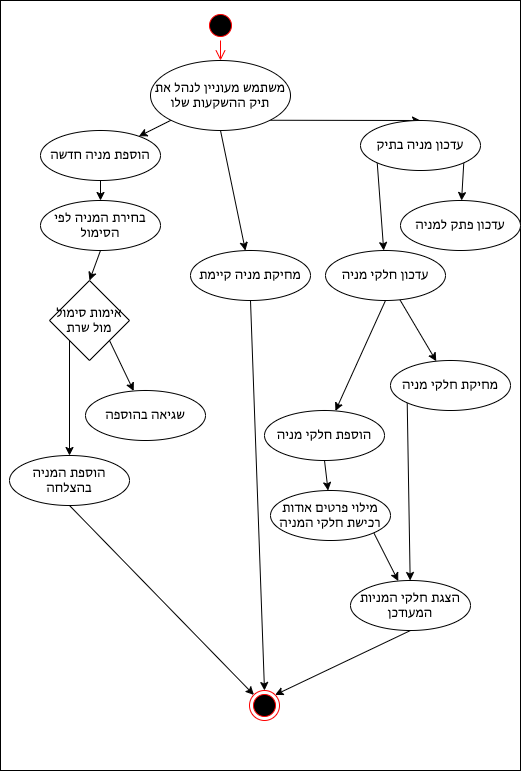

The diagram above was exported from draw.io. Its source (the exported page's mxGraphModel, read from the mxfile embedded in the PNG):
<mxGraphModel dx="913" dy="863" grid="1" gridSize="10" guides="1" tooltips="1" connect="1" arrows="1" fold="1" page="1" pageScale="1" pageWidth="827" pageHeight="1169" math="0" shadow="0">
  <root>
    <mxCell id="0" />
    <mxCell id="1" parent="0" />
    <mxCell id="2" value="" style="html=1;dashed=0;whitespace=wrap;" parent="1" vertex="1">
      <mxGeometry x="150" y="80" width="520" height="770" as="geometry" />
    </mxCell>
    <mxCell id="3" value="" style="ellipse;html=1;shape=startState;fillColor=#000000;strokeColor=#ff0000;" parent="1" vertex="1">
      <mxGeometry x="355" y="90" width="30" height="30" as="geometry" />
    </mxCell>
    <mxCell id="4" value="" style="edgeStyle=orthogonalEdgeStyle;html=1;verticalAlign=bottom;endArrow=open;endSize=8;strokeColor=#ff0000;entryX=0.5;entryY=0;entryDx=0;entryDy=0;" parent="1" source="3" target="8" edge="1">
      <mxGeometry relative="1" as="geometry">
        <mxPoint x="335" y="170" as="targetPoint" />
      </mxGeometry>
    </mxCell>
    <mxCell id="5" value="" style="ellipse;html=1;shape=endState;fillColor=#000000;strokeColor=#ff0000;" parent="1" vertex="1">
      <mxGeometry x="399" y="770" width="30" height="30" as="geometry" />
    </mxCell>
    <mxCell id="29" style="edgeStyle=none;html=1;exitX=0.5;exitY=1;exitDx=0;exitDy=0;" parent="1" source="8" target="21" edge="1">
      <mxGeometry relative="1" as="geometry" />
    </mxCell>
    <mxCell id="30" style="edgeStyle=none;html=1;exitX=0;exitY=1;exitDx=0;exitDy=0;" parent="1" source="8" target="20" edge="1">
      <mxGeometry relative="1" as="geometry" />
    </mxCell>
    <mxCell id="31" style="edgeStyle=none;html=1;exitX=1;exitY=1;exitDx=0;exitDy=0;entryX=0.5;entryY=0;entryDx=0;entryDy=0;" parent="1" source="8" target="22" edge="1">
      <mxGeometry relative="1" as="geometry" />
    </mxCell>
    <mxCell id="8" value="משתמש מעוניין לנהל את תיק ההשקעות שלו" style="ellipse;whiteSpace=wrap;html=1;" parent="1" vertex="1">
      <mxGeometry x="300" y="140" width="140" height="70" as="geometry" />
    </mxCell>
    <mxCell id="50" style="edgeStyle=none;html=1;exitX=0.5;exitY=1;exitDx=0;exitDy=0;" parent="1" source="20" target="37" edge="1">
      <mxGeometry relative="1" as="geometry" />
    </mxCell>
    <mxCell id="20" value="הוספת מניה חדשה" style="ellipse;whiteSpace=wrap;html=1;" parent="1" vertex="1">
      <mxGeometry x="190" y="210" width="120" height="50" as="geometry" />
    </mxCell>
    <mxCell id="58" style="edgeStyle=none;html=1;exitX=0.5;exitY=1;exitDx=0;exitDy=0;entryX=0.5;entryY=0;entryDx=0;entryDy=0;" edge="1" parent="1" source="21" target="5">
      <mxGeometry relative="1" as="geometry" />
    </mxCell>
    <mxCell id="21" value="מחיקת מניה קיימת" style="ellipse;whiteSpace=wrap;html=1;" parent="1" vertex="1">
      <mxGeometry x="340" y="330" width="120" height="50" as="geometry" />
    </mxCell>
    <mxCell id="32" style="edgeStyle=none;html=1;exitX=0;exitY=1;exitDx=0;exitDy=0;" parent="1" source="22" target="24" edge="1">
      <mxGeometry relative="1" as="geometry" />
    </mxCell>
    <mxCell id="33" style="edgeStyle=none;html=1;exitX=1;exitY=1;exitDx=0;exitDy=0;" parent="1" source="22" target="26" edge="1">
      <mxGeometry relative="1" as="geometry" />
    </mxCell>
    <mxCell id="22" value="עדכון מניה בתיק" style="ellipse;whiteSpace=wrap;html=1;" parent="1" vertex="1">
      <mxGeometry x="510" y="200" width="120" height="50" as="geometry" />
    </mxCell>
    <mxCell id="56" style="edgeStyle=none;html=1;exitX=0;exitY=1;exitDx=0;exitDy=0;" edge="1" parent="1" source="23" target="55">
      <mxGeometry relative="1" as="geometry" />
    </mxCell>
    <mxCell id="23" value="מחיקת חלקי מניה" style="ellipse;whiteSpace=wrap;html=1;" parent="1" vertex="1">
      <mxGeometry x="540" y="440" width="120" height="50" as="geometry" />
    </mxCell>
    <mxCell id="34" style="edgeStyle=none;html=1;" parent="1" source="24" target="23" edge="1">
      <mxGeometry relative="1" as="geometry" />
    </mxCell>
    <mxCell id="35" style="edgeStyle=none;html=1;exitX=0.5;exitY=1;exitDx=0;exitDy=0;" parent="1" source="24" target="25" edge="1">
      <mxGeometry relative="1" as="geometry" />
    </mxCell>
    <mxCell id="24" value="עדכון חלקי מניה" style="ellipse;whiteSpace=wrap;html=1;" parent="1" vertex="1">
      <mxGeometry x="475" y="330" width="120" height="50" as="geometry" />
    </mxCell>
    <mxCell id="36" style="edgeStyle=none;html=1;exitX=0.5;exitY=1;exitDx=0;exitDy=0;" parent="1" source="25" target="27" edge="1">
      <mxGeometry relative="1" as="geometry" />
    </mxCell>
    <mxCell id="25" value="הוספת חלקי מניה" style="ellipse;whiteSpace=wrap;html=1;" parent="1" vertex="1">
      <mxGeometry x="414" y="490" width="120" height="50" as="geometry" />
    </mxCell>
    <mxCell id="26" value="עדכון פתק למניה" style="ellipse;whiteSpace=wrap;html=1;" parent="1" vertex="1">
      <mxGeometry x="550" y="280" width="120" height="50" as="geometry" />
    </mxCell>
    <mxCell id="57" style="edgeStyle=none;html=1;exitX=1;exitY=1;exitDx=0;exitDy=0;" edge="1" parent="1" source="27" target="55">
      <mxGeometry relative="1" as="geometry" />
    </mxCell>
    <mxCell id="27" value="מילוי פרטים אודות רכישת חלקי המניה" style="ellipse;whiteSpace=wrap;html=1;" parent="1" vertex="1">
      <mxGeometry x="420" y="570" width="120" height="50" as="geometry" />
    </mxCell>
    <mxCell id="52" style="edgeStyle=none;html=1;exitX=0.5;exitY=1;exitDx=0;exitDy=0;entryX=0.5;entryY=0;entryDx=0;entryDy=0;" parent="1" source="37" target="51" edge="1">
      <mxGeometry relative="1" as="geometry" />
    </mxCell>
    <mxCell id="37" value="בחירת המניה לפי הסימול" style="ellipse;whiteSpace=wrap;html=1;" parent="1" vertex="1">
      <mxGeometry x="190" y="280" width="120" height="50" as="geometry" />
    </mxCell>
    <mxCell id="59" style="edgeStyle=none;html=1;exitX=0.5;exitY=1;exitDx=0;exitDy=0;entryX=0;entryY=0;entryDx=0;entryDy=0;" edge="1" parent="1" source="40" target="5">
      <mxGeometry relative="1" as="geometry" />
    </mxCell>
    <mxCell id="40" value="הוספת המניה בהצלחה" style="ellipse;whiteSpace=wrap;html=1;" parent="1" vertex="1">
      <mxGeometry x="159" y="535" width="120" height="50" as="geometry" />
    </mxCell>
    <mxCell id="41" value="שגיאה בהוספה" style="ellipse;whiteSpace=wrap;html=1;" parent="1" vertex="1">
      <mxGeometry x="235" y="470" width="120" height="50" as="geometry" />
    </mxCell>
    <mxCell id="53" style="edgeStyle=none;html=1;exitX=1;exitY=1;exitDx=0;exitDy=0;" parent="1" source="51" target="41" edge="1">
      <mxGeometry relative="1" as="geometry" />
    </mxCell>
    <mxCell id="54" style="edgeStyle=none;html=1;exitX=0;exitY=1;exitDx=0;exitDy=0;" parent="1" source="51" target="40" edge="1">
      <mxGeometry relative="1" as="geometry" />
    </mxCell>
    <mxCell id="51" value="אימות סימול מול שרת" style="rhombus;whiteSpace=wrap;html=1;" parent="1" vertex="1">
      <mxGeometry x="199" y="360" width="80" height="80" as="geometry" />
    </mxCell>
    <mxCell id="60" style="edgeStyle=none;html=1;exitX=0.5;exitY=1;exitDx=0;exitDy=0;entryX=1;entryY=0;entryDx=0;entryDy=0;" edge="1" parent="1" source="55" target="5">
      <mxGeometry relative="1" as="geometry" />
    </mxCell>
    <mxCell id="55" value="הצגת חלקי המניות המעודכן" style="ellipse;whiteSpace=wrap;html=1;" vertex="1" parent="1">
      <mxGeometry x="500" y="660" width="120" height="50" as="geometry" />
    </mxCell>
  </root>
</mxGraphModel>